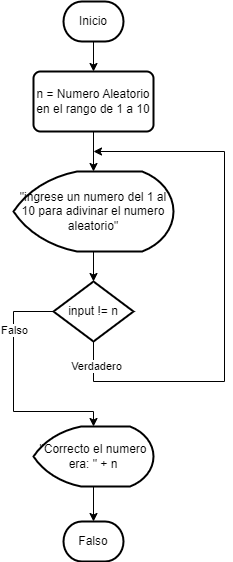

The diagram above was exported from draw.io. Its source (the exported page's mxGraphModel, read from the mxfile embedded in the PNG):
<mxGraphModel dx="1246" dy="613" grid="1" gridSize="10" guides="1" tooltips="1" connect="1" arrows="1" fold="1" page="1" pageScale="1" pageWidth="827" pageHeight="1169" math="0" shadow="0">
  <root>
    <mxCell id="WIyWlLk6GJQsqaUBKTNV-0" />
    <mxCell id="WIyWlLk6GJQsqaUBKTNV-1" parent="WIyWlLk6GJQsqaUBKTNV-0" />
    <mxCell id="UKGj4bobH4SpNN2MJ861-2" style="edgeStyle=orthogonalEdgeStyle;rounded=0;orthogonalLoop=1;jettySize=auto;html=1;exitX=0.5;exitY=1;exitDx=0;exitDy=0;exitPerimeter=0;entryX=0.5;entryY=0;entryDx=0;entryDy=0;" edge="1" parent="WIyWlLk6GJQsqaUBKTNV-1" source="UKGj4bobH4SpNN2MJ861-0" target="UKGj4bobH4SpNN2MJ861-1">
      <mxGeometry relative="1" as="geometry" />
    </mxCell>
    <mxCell id="UKGj4bobH4SpNN2MJ861-0" value="Inicio" style="strokeWidth=2;html=1;shape=mxgraph.flowchart.terminator;whiteSpace=wrap;" vertex="1" parent="WIyWlLk6GJQsqaUBKTNV-1">
      <mxGeometry x="300" y="160" width="60" height="40" as="geometry" />
    </mxCell>
    <mxCell id="UKGj4bobH4SpNN2MJ861-4" value="" style="edgeStyle=orthogonalEdgeStyle;rounded=0;orthogonalLoop=1;jettySize=auto;html=1;" edge="1" parent="WIyWlLk6GJQsqaUBKTNV-1" source="UKGj4bobH4SpNN2MJ861-1" target="UKGj4bobH4SpNN2MJ861-3">
      <mxGeometry relative="1" as="geometry" />
    </mxCell>
    <mxCell id="UKGj4bobH4SpNN2MJ861-1" value="n = Numero Aleatorio en el rango de 1 a 10" style="rounded=1;whiteSpace=wrap;html=1;absoluteArcSize=1;arcSize=14;strokeWidth=2;" vertex="1" parent="WIyWlLk6GJQsqaUBKTNV-1">
      <mxGeometry x="270" y="230" width="120" height="60" as="geometry" />
    </mxCell>
    <mxCell id="UKGj4bobH4SpNN2MJ861-6" value="" style="edgeStyle=orthogonalEdgeStyle;rounded=0;orthogonalLoop=1;jettySize=auto;html=1;" edge="1" parent="WIyWlLk6GJQsqaUBKTNV-1" source="UKGj4bobH4SpNN2MJ861-3" target="UKGj4bobH4SpNN2MJ861-5">
      <mxGeometry relative="1" as="geometry" />
    </mxCell>
    <mxCell id="UKGj4bobH4SpNN2MJ861-3" value="&quot;ingrese un numero del 1 al 10 para adivinar el numero aleatorio&quot;" style="strokeWidth=2;html=1;shape=mxgraph.flowchart.display;whiteSpace=wrap;" vertex="1" parent="WIyWlLk6GJQsqaUBKTNV-1">
      <mxGeometry x="250" y="330" width="160" height="80" as="geometry" />
    </mxCell>
    <mxCell id="UKGj4bobH4SpNN2MJ861-7" style="edgeStyle=orthogonalEdgeStyle;rounded=0;orthogonalLoop=1;jettySize=auto;html=1;exitX=0.5;exitY=1;exitDx=0;exitDy=0;exitPerimeter=0;" edge="1" parent="WIyWlLk6GJQsqaUBKTNV-1" source="UKGj4bobH4SpNN2MJ861-5">
      <mxGeometry relative="1" as="geometry">
        <mxPoint x="330" y="310" as="targetPoint" />
        <Array as="points">
          <mxPoint x="330" y="540" />
          <mxPoint x="461" y="540" />
          <mxPoint x="461" y="310" />
        </Array>
      </mxGeometry>
    </mxCell>
    <mxCell id="UKGj4bobH4SpNN2MJ861-8" value="Verdadero" style="edgeLabel;html=1;align=center;verticalAlign=middle;resizable=0;points=[];" vertex="1" connectable="0" parent="UKGj4bobH4SpNN2MJ861-7">
      <mxGeometry x="-0.9085" y="2" relative="1" as="geometry">
        <mxPoint as="offset" />
      </mxGeometry>
    </mxCell>
    <mxCell id="UKGj4bobH4SpNN2MJ861-10" style="edgeStyle=orthogonalEdgeStyle;rounded=0;orthogonalLoop=1;jettySize=auto;html=1;exitX=0;exitY=0.5;exitDx=0;exitDy=0;exitPerimeter=0;" edge="1" parent="WIyWlLk6GJQsqaUBKTNV-1" source="UKGj4bobH4SpNN2MJ861-5" target="UKGj4bobH4SpNN2MJ861-9">
      <mxGeometry relative="1" as="geometry">
        <Array as="points">
          <mxPoint x="250" y="470" />
          <mxPoint x="250" y="570" />
          <mxPoint x="330" y="570" />
        </Array>
      </mxGeometry>
    </mxCell>
    <mxCell id="UKGj4bobH4SpNN2MJ861-11" value="Falso" style="edgeLabel;html=1;align=center;verticalAlign=middle;resizable=0;points=[];" vertex="1" connectable="0" parent="UKGj4bobH4SpNN2MJ861-10">
      <mxGeometry x="-0.504" relative="1" as="geometry">
        <mxPoint as="offset" />
      </mxGeometry>
    </mxCell>
    <mxCell id="UKGj4bobH4SpNN2MJ861-5" value="input != n" style="strokeWidth=2;html=1;shape=mxgraph.flowchart.decision;whiteSpace=wrap;" vertex="1" parent="WIyWlLk6GJQsqaUBKTNV-1">
      <mxGeometry x="290" y="440" width="80" height="60" as="geometry" />
    </mxCell>
    <mxCell id="UKGj4bobH4SpNN2MJ861-13" value="" style="edgeStyle=orthogonalEdgeStyle;rounded=0;orthogonalLoop=1;jettySize=auto;html=1;" edge="1" parent="WIyWlLk6GJQsqaUBKTNV-1" source="UKGj4bobH4SpNN2MJ861-9" target="UKGj4bobH4SpNN2MJ861-12">
      <mxGeometry relative="1" as="geometry" />
    </mxCell>
    <mxCell id="UKGj4bobH4SpNN2MJ861-9" value="&quot;Correcto el numero era: &quot; + n" style="strokeWidth=2;html=1;shape=mxgraph.flowchart.display;whiteSpace=wrap;" vertex="1" parent="WIyWlLk6GJQsqaUBKTNV-1">
      <mxGeometry x="270" y="585" width="120" height="60" as="geometry" />
    </mxCell>
    <mxCell id="UKGj4bobH4SpNN2MJ861-12" value="Falso" style="strokeWidth=2;html=1;shape=mxgraph.flowchart.terminator;whiteSpace=wrap;" vertex="1" parent="WIyWlLk6GJQsqaUBKTNV-1">
      <mxGeometry x="300" y="680" width="60" height="40" as="geometry" />
    </mxCell>
  </root>
</mxGraphModel>